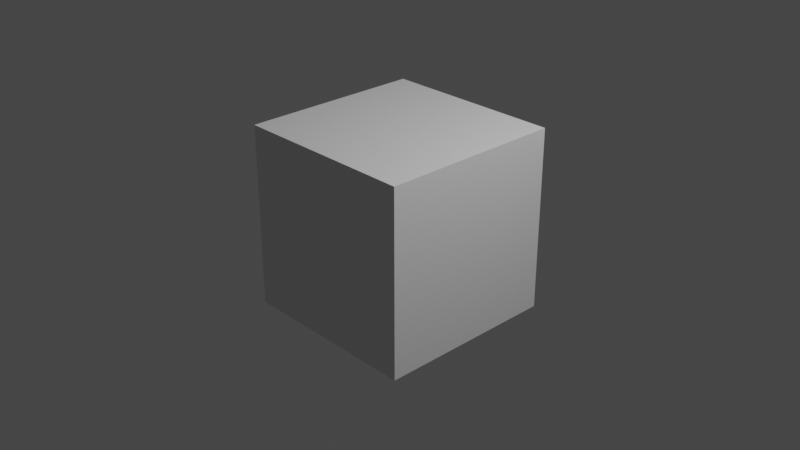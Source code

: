 # Source: startup.blend  (saved by Blender 5.1.30; exported with 4.5.12 LTS)
import bpy
from mathutils import Matrix  # noqa: F401  (used for matrix-valued properties, if any)

bpy.ops.wm.read_factory_settings(use_empty=True)
scene = bpy.context.scene
scene.name = 'Scene'

# ---- collections
col_collection = bpy.data.collections.new('Collection'); scene.collection.children.link(col_collection)

# ---- materials (node trees are filled in below, after node groups)
mat_material = bpy.data.materials.new('Material')
mat_material.alpha_threshold = 0.0
mat_material.use_backface_culling_lightprobe_volume = False
mat_material.use_transparent_shadow = False
mat_material.roughness = 0.5
mat_material.line_color = (0.0, 0.0, 0.0, 1.0)

# ---- material node trees
mat_material.use_nodes = True; mat_material.node_tree.nodes.clear()
_N = mat_material.node_tree.nodes; _L = mat_material.node_tree.links
n0 = _N.new('ShaderNodeOutputMaterial'); n0.name = 'Material Output'; n0.location = (300, 300)
n1 = _N.new('ShaderNodeBsdfPrincipled'); n1.name = 'Principled BSDF'; n1.location = (10, 300)
n1.distribution = 'GGX'
n1.subsurface_method = 'RANDOM_WALK_SKIN'
n1.inputs[3].default_value = 1.45
n1.inputs[27].default_value = (0.0, 0.0, 0.0, 1.0)
n1.inputs[28].default_value = 1.0
_L.new(n1.outputs[0], n0.inputs[0])
n0.is_active_output = True

# ---- world
world_world = bpy.data.worlds.new('World'); scene.world = world_world
world_world.use_nodes = True; world_world.node_tree.nodes.clear()
_N = world_world.node_tree.nodes; _L = world_world.node_tree.links
n0 = _N.new('ShaderNodeOutputWorld'); n0.name = 'World Output'; n0.location = (300, 300)
n1 = _N.new('ShaderNodeBackground'); n1.name = 'Background'; n1.location = (10, 300)
n1.inputs[0].default_value = (0.05088, 0.05088, 0.05088, 1.0)
_L.new(n1.outputs[0], n0.inputs[0])
n0.is_active_output = True
world_world.color = (0.05088, 0.05088, 0.05088)
world_world.use_sun_shadow = False
world_world.sun_shadow_jitter_overblur = 0.0

# ---- cameras
cam_camera = bpy.data.cameras.new('Camera')
cam_camera.clip_end = 100.0
cam_camera.ortho_scale = 7.314

# ---- lights
light_light = bpy.data.lights.new('Light', 'POINT')
light_light.transmission_factor = 0.0
light_light.energy = 1000.0
light_light.shadow_soft_size = 0.1
light_light.shadow_maximum_resolution = 0.006
light_light.use_absolute_resolution = True

# ---- meshes
me_cube = bpy.data.meshes.new('Cube')
me_cube.from_pydata([(1.0, 1.0, 1.0), (1.0, 1.0, -1.0), (1.0, -1.0, 1.0), (1.0, -1.0, -1.0), (-1.0, 1.0, 1.0), (-1.0, 1.0, -1.0), (-1.0, -1.0, 1.0), (-1.0, -1.0, -1.0)], [], [(0, 4, 6, 2), (3, 2, 6, 7), (7, 6, 4, 5), (5, 1, 3, 7), (1, 0, 2, 3), (5, 4, 0, 1)])
_uv = me_cube.uv_layers.new(name='UVMap')
_uv.uv.foreach_set('vector', [0.625, 0.5, 0.875, 0.5, 0.875, 0.75, 0.625, 0.75, 0.375, 0.75, 0.625, 0.75, 0.625, 1.0, 0.375, 1.0, 0.375, 0.0, 0.625, 0.0, 0.625, 0.25, 0.375, 0.25, 0.125, 0.5, 0.375, 0.5, 0.375, 0.75, 0.125, 0.75, 0.375, 0.5, 0.625, 0.5, 0.625, 0.75, 0.375, 0.75, 0.375, 0.25, 0.625, 0.25, 0.625, 0.5, 0.375, 0.5])
me_cube.materials.append(mat_material)
me_cube.use_mirror_vertex_groups = False
me_cube.update()

# ---- objects
ob_cube = bpy.data.objects.new('Cube', me_cube)
ob_light = bpy.data.objects.new('Light', light_light)
ob_camera = bpy.data.objects.new('Camera', cam_camera)

# ---- transforms, parenting, visibility, modifiers, constraints
ob_cube.location = (0.0, 0.0, 0.0)
ob_cube.lock_rotations_4d = False
ob_cube.empty_display_type = 'ARROWS'
ob_cube.lineart.crease_threshold = 0.0
ob_light.location = (4.076, 1.005, 5.904)
ob_light.rotation_euler = (0.6503, 0.05522, 1.866)
ob_light.lock_rotations_4d = False
ob_light.empty_display_type = 'ARROWS'
ob_light.color = (0.0, 0.0, 0.0, 0.0)
ob_light.lineart.crease_threshold = 0.0
ob_camera.location = (7.359, -6.926, 4.958)
ob_camera.rotation_euler = (1.109, 0.0, 0.8149)
ob_camera.lock_rotations_4d = False
ob_camera.empty_display_type = 'ARROWS'
ob_camera.color = (0.0, 0.0, 0.0, 0.0)
ob_camera.display_type = 'WIRE'
ob_camera.lineart.crease_threshold = 0.0

# ---- collection membership
col_collection.objects.link(ob_cube)
col_collection.objects.link(ob_light)
col_collection.objects.link(ob_camera)

# ---- scene / render settings (as saved in the file)
scene.camera = ob_camera
scene.frame_start = 1; scene.frame_end = 250; scene.frame_set(1)
scene.render.engine = 'BLENDER_EEVEE_NEXT'
scene.render.bake_bias = 0.0
scene.render.bake_samples = 0
scene.cycles.sampling_pattern = 'TABULATED_SOBOL'
scene.view_settings.view_transform = 'Filmic'
bpy.context.view_layer.update()
